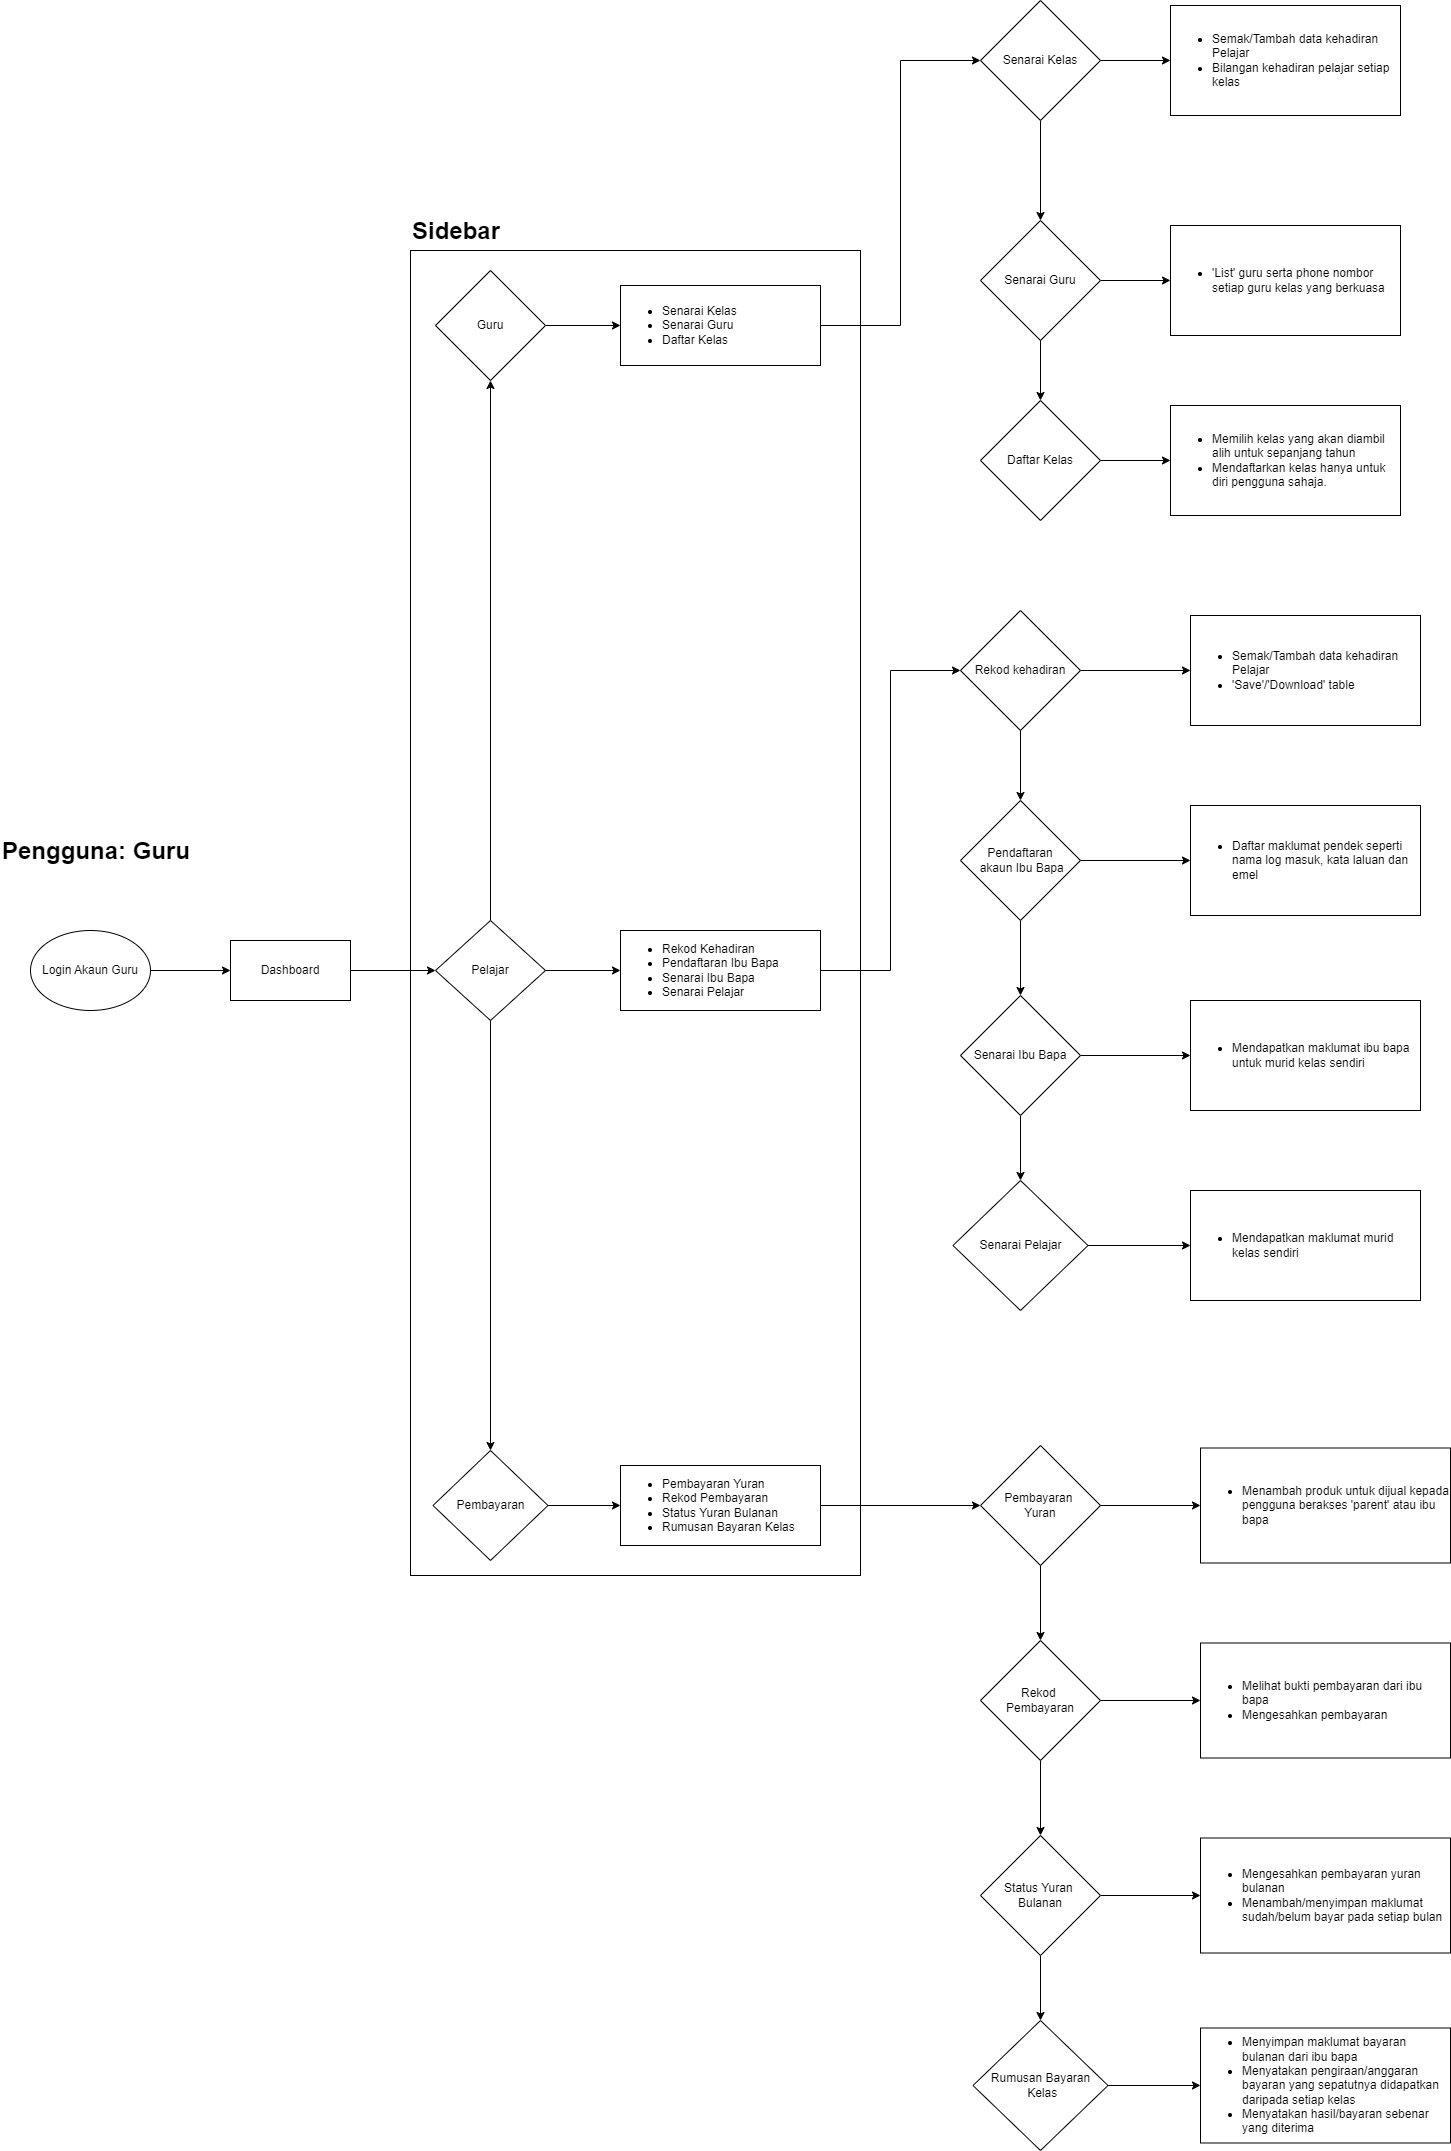

The diagram above was exported from draw.io. Its source (the exported page's mxGraphModel, read from the mxfile embedded in the PNG):
<mxGraphModel dx="4933" dy="3070" grid="1" gridSize="10" guides="1" tooltips="1" connect="1" arrows="1" fold="1" page="1" pageScale="1" pageWidth="850" pageHeight="1100" math="0" shadow="0">
  <root>
    <mxCell id="0" />
    <mxCell id="1" parent="0" />
    <mxCell id="2" value="" style="rounded=0;whiteSpace=wrap;html=1;" vertex="1" parent="1">
      <mxGeometry x="400" y="-440" width="450" height="1325" as="geometry" />
    </mxCell>
    <mxCell id="3" value="" style="edgeStyle=orthogonalEdgeStyle;rounded=0;orthogonalLoop=1;jettySize=auto;html=1;" edge="1" source="4" target="6" parent="1">
      <mxGeometry relative="1" as="geometry" />
    </mxCell>
    <mxCell id="4" value="Login Akaun Guru" style="ellipse;whiteSpace=wrap;html=1;" vertex="1" parent="1">
      <mxGeometry x="20" y="240" width="120" height="80" as="geometry" />
    </mxCell>
    <mxCell id="5" value="" style="edgeStyle=orthogonalEdgeStyle;rounded=0;orthogonalLoop=1;jettySize=auto;html=1;" edge="1" source="6" target="10" parent="1">
      <mxGeometry relative="1" as="geometry" />
    </mxCell>
    <mxCell id="6" value="Dashboard" style="whiteSpace=wrap;html=1;" vertex="1" parent="1">
      <mxGeometry x="220" y="250" width="120" height="60" as="geometry" />
    </mxCell>
    <mxCell id="7" value="" style="edgeStyle=orthogonalEdgeStyle;rounded=0;orthogonalLoop=1;jettySize=auto;html=1;" edge="1" source="10" target="12" parent="1">
      <mxGeometry relative="1" as="geometry" />
    </mxCell>
    <mxCell id="8" value="" style="edgeStyle=orthogonalEdgeStyle;rounded=0;orthogonalLoop=1;jettySize=auto;html=1;" edge="1" source="10" target="14" parent="1">
      <mxGeometry relative="1" as="geometry" />
    </mxCell>
    <mxCell id="9" value="" style="edgeStyle=orthogonalEdgeStyle;rounded=0;orthogonalLoop=1;jettySize=auto;html=1;" edge="1" source="10" target="16" parent="1">
      <mxGeometry relative="1" as="geometry" />
    </mxCell>
    <mxCell id="10" value="Pelajar" style="rhombus;whiteSpace=wrap;html=1;" vertex="1" parent="1">
      <mxGeometry x="425" y="230" width="110" height="100" as="geometry" />
    </mxCell>
    <mxCell id="11" style="edgeStyle=orthogonalEdgeStyle;rounded=0;orthogonalLoop=1;jettySize=auto;html=1;entryX=0;entryY=0.5;entryDx=0;entryDy=0;" edge="1" source="12" target="33" parent="1">
      <mxGeometry relative="1" as="geometry" />
    </mxCell>
    <mxCell id="12" value="Guru" style="rhombus;whiteSpace=wrap;html=1;" vertex="1" parent="1">
      <mxGeometry x="425" y="-420" width="110" height="110" as="geometry" />
    </mxCell>
    <mxCell id="13" style="edgeStyle=orthogonalEdgeStyle;rounded=0;orthogonalLoop=1;jettySize=auto;html=1;entryX=0;entryY=0.5;entryDx=0;entryDy=0;" edge="1" source="14" target="35" parent="1">
      <mxGeometry relative="1" as="geometry" />
    </mxCell>
    <mxCell id="14" value="Pembayaran" style="rhombus;whiteSpace=wrap;html=1;" vertex="1" parent="1">
      <mxGeometry x="422.5" y="760" width="115" height="110" as="geometry" />
    </mxCell>
    <mxCell id="15" value="" style="edgeStyle=orthogonalEdgeStyle;rounded=0;orthogonalLoop=1;jettySize=auto;html=1;entryX=0;entryY=0.5;entryDx=0;entryDy=0;exitX=1;exitY=0.5;exitDx=0;exitDy=0;" edge="1" source="16" target="19" parent="1">
      <mxGeometry relative="1" as="geometry" />
    </mxCell>
    <mxCell id="16" value="&lt;ul&gt;&lt;li&gt;Rekod Kehadiran&lt;/li&gt;&lt;li&gt;Pendaftaran Ibu Bapa&lt;/li&gt;&lt;li&gt;Senarai Ibu Bapa&lt;/li&gt;&lt;li&gt;Senarai Pelajar&lt;/li&gt;&lt;/ul&gt;" style="whiteSpace=wrap;html=1;align=left;" vertex="1" parent="1">
      <mxGeometry x="610" y="240" width="200" height="80" as="geometry" />
    </mxCell>
    <mxCell id="17" value="" style="edgeStyle=orthogonalEdgeStyle;rounded=0;orthogonalLoop=1;jettySize=auto;html=1;" edge="1" source="19" target="28" parent="1">
      <mxGeometry relative="1" as="geometry" />
    </mxCell>
    <mxCell id="18" value="" style="edgeStyle=orthogonalEdgeStyle;rounded=0;orthogonalLoop=1;jettySize=auto;html=1;" edge="1" source="19" target="22" parent="1">
      <mxGeometry relative="1" as="geometry" />
    </mxCell>
    <mxCell id="19" value="Rekod kehadiran" style="rhombus;whiteSpace=wrap;html=1;align=center;" vertex="1" parent="1">
      <mxGeometry x="950" y="-80" width="120" height="120" as="geometry" />
    </mxCell>
    <mxCell id="20" value="" style="edgeStyle=orthogonalEdgeStyle;rounded=0;orthogonalLoop=1;jettySize=auto;html=1;entryX=0;entryY=0.5;entryDx=0;entryDy=0;" edge="1" source="22" target="29" parent="1">
      <mxGeometry relative="1" as="geometry">
        <mxPoint x="1150" y="170" as="targetPoint" />
      </mxGeometry>
    </mxCell>
    <mxCell id="21" value="" style="edgeStyle=orthogonalEdgeStyle;rounded=0;orthogonalLoop=1;jettySize=auto;html=1;" edge="1" source="22" target="25" parent="1">
      <mxGeometry relative="1" as="geometry" />
    </mxCell>
    <mxCell id="22" value="Pendaftaran&lt;div&gt;&amp;nbsp;akaun Ibu Bapa&lt;/div&gt;" style="rhombus;whiteSpace=wrap;html=1;align=center;" vertex="1" parent="1">
      <mxGeometry x="950" y="110" width="120" height="120" as="geometry" />
    </mxCell>
    <mxCell id="23" style="edgeStyle=orthogonalEdgeStyle;rounded=0;orthogonalLoop=1;jettySize=auto;html=1;entryX=0;entryY=0.5;entryDx=0;entryDy=0;" edge="1" source="25" target="30" parent="1">
      <mxGeometry relative="1" as="geometry" />
    </mxCell>
    <mxCell id="24" value="" style="edgeStyle=orthogonalEdgeStyle;rounded=0;orthogonalLoop=1;jettySize=auto;html=1;" edge="1" source="25" target="27" parent="1">
      <mxGeometry relative="1" as="geometry" />
    </mxCell>
    <mxCell id="25" value="Senarai Ibu Bapa" style="rhombus;whiteSpace=wrap;html=1;align=center;" vertex="1" parent="1">
      <mxGeometry x="950" y="305" width="120" height="120" as="geometry" />
    </mxCell>
    <mxCell id="26" style="edgeStyle=orthogonalEdgeStyle;rounded=0;orthogonalLoop=1;jettySize=auto;html=1;entryX=0;entryY=0.5;entryDx=0;entryDy=0;" edge="1" source="27" target="31" parent="1">
      <mxGeometry relative="1" as="geometry" />
    </mxCell>
    <mxCell id="27" value="Senarai Pelajar" style="rhombus;whiteSpace=wrap;html=1;align=center;" vertex="1" parent="1">
      <mxGeometry x="942.5" y="490" width="135" height="130" as="geometry" />
    </mxCell>
    <mxCell id="28" value="&lt;ul&gt;&lt;li&gt;Semak/Tambah data kehadiran Pelajar&lt;/li&gt;&lt;li&gt;'Save'/'Download' table&lt;/li&gt;&lt;/ul&gt;" style="whiteSpace=wrap;html=1;align=left;" vertex="1" parent="1">
      <mxGeometry x="1180" y="-75" width="230" height="110" as="geometry" />
    </mxCell>
    <mxCell id="29" value="&lt;ul&gt;&lt;li&gt;Daftar maklumat pendek seperti nama log masuk, kata laluan dan emel&amp;nbsp;&lt;/li&gt;&lt;/ul&gt;" style="whiteSpace=wrap;html=1;align=left;" vertex="1" parent="1">
      <mxGeometry x="1180" y="115" width="230" height="110" as="geometry" />
    </mxCell>
    <mxCell id="30" value="&lt;ul&gt;&lt;li&gt;Mendapatkan maklumat ibu bapa untuk murid kelas sendiri&lt;/li&gt;&lt;/ul&gt;" style="whiteSpace=wrap;html=1;align=left;" vertex="1" parent="1">
      <mxGeometry x="1180" y="310" width="230" height="110" as="geometry" />
    </mxCell>
    <mxCell id="31" value="&lt;ul&gt;&lt;li&gt;Mendapatkan maklumat murid kelas sendiri&lt;/li&gt;&lt;/ul&gt;" style="whiteSpace=wrap;html=1;align=left;" vertex="1" parent="1">
      <mxGeometry x="1180" y="500" width="230" height="110" as="geometry" />
    </mxCell>
    <mxCell id="32" style="edgeStyle=orthogonalEdgeStyle;rounded=0;orthogonalLoop=1;jettySize=auto;html=1;entryX=0;entryY=0.5;entryDx=0;entryDy=0;" edge="1" source="33" target="38" parent="1">
      <mxGeometry relative="1" as="geometry" />
    </mxCell>
    <mxCell id="33" value="&lt;ul&gt;&lt;li&gt;Senarai Kelas&lt;/li&gt;&lt;li&gt;Senarai Guru&lt;/li&gt;&lt;li&gt;Daftar Kelas&lt;/li&gt;&lt;/ul&gt;" style="whiteSpace=wrap;html=1;align=left;" vertex="1" parent="1">
      <mxGeometry x="610" y="-405" width="200" height="80" as="geometry" />
    </mxCell>
    <mxCell id="34" style="edgeStyle=orthogonalEdgeStyle;rounded=0;orthogonalLoop=1;jettySize=auto;html=1;exitX=1;exitY=0.5;exitDx=0;exitDy=0;entryX=0;entryY=0.5;entryDx=0;entryDy=0;" edge="1" source="35" target="49" parent="1">
      <mxGeometry relative="1" as="geometry">
        <mxPoint x="970" y="815" as="targetPoint" />
      </mxGeometry>
    </mxCell>
    <mxCell id="35" value="&lt;ul&gt;&lt;li&gt;Pembayaran Yuran&lt;/li&gt;&lt;li&gt;Rekod Pembayaran&lt;/li&gt;&lt;li&gt;Status Yuran Bulanan&lt;/li&gt;&lt;li&gt;Rumusan Bayaran Kelas&lt;/li&gt;&lt;/ul&gt;" style="whiteSpace=wrap;html=1;align=left;" vertex="1" parent="1">
      <mxGeometry x="610" y="775" width="200" height="80" as="geometry" />
    </mxCell>
    <mxCell id="36" value="" style="edgeStyle=orthogonalEdgeStyle;rounded=0;orthogonalLoop=1;jettySize=auto;html=1;" edge="1" source="38" target="41" parent="1">
      <mxGeometry relative="1" as="geometry" />
    </mxCell>
    <mxCell id="37" value="" style="edgeStyle=orthogonalEdgeStyle;rounded=0;orthogonalLoop=1;jettySize=auto;html=1;" edge="1" source="38" target="44" parent="1">
      <mxGeometry relative="1" as="geometry" />
    </mxCell>
    <mxCell id="38" value="Senarai Kelas" style="rhombus;whiteSpace=wrap;html=1;align=center;" vertex="1" parent="1">
      <mxGeometry x="970" y="-690" width="120" height="120" as="geometry" />
    </mxCell>
    <mxCell id="39" value="" style="edgeStyle=orthogonalEdgeStyle;rounded=0;orthogonalLoop=1;jettySize=auto;html=1;" edge="1" source="41" target="43" parent="1">
      <mxGeometry relative="1" as="geometry" />
    </mxCell>
    <mxCell id="40" value="" style="edgeStyle=orthogonalEdgeStyle;rounded=0;orthogonalLoop=1;jettySize=auto;html=1;" edge="1" source="41" target="45" parent="1">
      <mxGeometry relative="1" as="geometry" />
    </mxCell>
    <mxCell id="41" value="Senarai Guru" style="rhombus;whiteSpace=wrap;html=1;align=center;" vertex="1" parent="1">
      <mxGeometry x="970" y="-470" width="120" height="120" as="geometry" />
    </mxCell>
    <mxCell id="42" value="" style="edgeStyle=orthogonalEdgeStyle;rounded=0;orthogonalLoop=1;jettySize=auto;html=1;" edge="1" source="43" target="46" parent="1">
      <mxGeometry relative="1" as="geometry" />
    </mxCell>
    <mxCell id="43" value="Daftar Kelas" style="rhombus;whiteSpace=wrap;html=1;align=center;" vertex="1" parent="1">
      <mxGeometry x="970" y="-290" width="120" height="120" as="geometry" />
    </mxCell>
    <mxCell id="44" value="&lt;ul&gt;&lt;li&gt;Semak/Tambah data kehadiran Pelajar&lt;/li&gt;&lt;li&gt;Bilangan kehadiran pelajar setiap kelas&lt;/li&gt;&lt;/ul&gt;" style="whiteSpace=wrap;html=1;align=left;" vertex="1" parent="1">
      <mxGeometry x="1160" y="-685" width="230" height="110" as="geometry" />
    </mxCell>
    <mxCell id="45" value="&lt;ul&gt;&lt;li&gt;'List' guru serta phone nombor setiap guru kelas yang berkuasa&lt;/li&gt;&lt;/ul&gt;" style="whiteSpace=wrap;html=1;align=left;" vertex="1" parent="1">
      <mxGeometry x="1160" y="-465" width="230" height="110" as="geometry" />
    </mxCell>
    <mxCell id="46" value="&lt;ul&gt;&lt;li&gt;Memilih kelas yang akan diambil alih untuk sepanjang tahun&lt;/li&gt;&lt;li&gt;Mendaftarkan kelas hanya untuk diri pengguna sahaja.&lt;/li&gt;&lt;/ul&gt;" style="whiteSpace=wrap;html=1;align=left;" vertex="1" parent="1">
      <mxGeometry x="1160" y="-285" width="230" height="110" as="geometry" />
    </mxCell>
    <mxCell id="47" value="" style="edgeStyle=orthogonalEdgeStyle;rounded=0;orthogonalLoop=1;jettySize=auto;html=1;" edge="1" source="49" target="52" parent="1">
      <mxGeometry relative="1" as="geometry" />
    </mxCell>
    <mxCell id="48" value="" style="edgeStyle=orthogonalEdgeStyle;rounded=0;orthogonalLoop=1;jettySize=auto;html=1;" edge="1" source="49" target="60" parent="1">
      <mxGeometry relative="1" as="geometry" />
    </mxCell>
    <mxCell id="49" value="Pembayaran&amp;nbsp;&lt;div&gt;Yuran&lt;/div&gt;" style="rhombus;whiteSpace=wrap;html=1;align=center;" vertex="1" parent="1">
      <mxGeometry x="970" y="755" width="120" height="120" as="geometry" />
    </mxCell>
    <mxCell id="50" value="" style="edgeStyle=orthogonalEdgeStyle;rounded=0;orthogonalLoop=1;jettySize=auto;html=1;" edge="1" source="52" target="55" parent="1">
      <mxGeometry relative="1" as="geometry" />
    </mxCell>
    <mxCell id="51" value="" style="edgeStyle=orthogonalEdgeStyle;rounded=0;orthogonalLoop=1;jettySize=auto;html=1;" edge="1" source="52" target="61" parent="1">
      <mxGeometry relative="1" as="geometry" />
    </mxCell>
    <mxCell id="52" value="Rekod&amp;nbsp;&lt;div&gt;Pembayaran&lt;/div&gt;" style="rhombus;whiteSpace=wrap;html=1;align=center;" vertex="1" parent="1">
      <mxGeometry x="970" y="950" width="120" height="120" as="geometry" />
    </mxCell>
    <mxCell id="53" value="" style="edgeStyle=orthogonalEdgeStyle;rounded=0;orthogonalLoop=1;jettySize=auto;html=1;" edge="1" source="55" target="57" parent="1">
      <mxGeometry relative="1" as="geometry" />
    </mxCell>
    <mxCell id="54" style="edgeStyle=orthogonalEdgeStyle;rounded=0;orthogonalLoop=1;jettySize=auto;html=1;entryX=0;entryY=0.5;entryDx=0;entryDy=0;" edge="1" source="55" target="62" parent="1">
      <mxGeometry relative="1" as="geometry" />
    </mxCell>
    <mxCell id="55" value="Status Yuran&amp;nbsp;&lt;div&gt;Bulanan&lt;/div&gt;" style="rhombus;whiteSpace=wrap;html=1;align=center;" vertex="1" parent="1">
      <mxGeometry x="970" y="1145" width="120" height="120" as="geometry" />
    </mxCell>
    <mxCell id="56" value="" style="edgeStyle=orthogonalEdgeStyle;rounded=0;orthogonalLoop=1;jettySize=auto;html=1;" edge="1" source="57" target="63" parent="1">
      <mxGeometry relative="1" as="geometry" />
    </mxCell>
    <mxCell id="57" value="Rumusan Bayaran&lt;div&gt;&amp;nbsp;Kelas&lt;/div&gt;" style="rhombus;whiteSpace=wrap;html=1;align=center;" vertex="1" parent="1">
      <mxGeometry x="962.5" y="1330" width="135" height="130" as="geometry" />
    </mxCell>
    <mxCell id="58" value="&lt;h1 style=&quot;margin-top: 0px;&quot;&gt;Sidebar&lt;/h1&gt;" style="text;html=1;whiteSpace=wrap;overflow=hidden;rounded=0;" vertex="1" parent="1">
      <mxGeometry x="400" y="-480" width="180" height="120" as="geometry" />
    </mxCell>
    <mxCell id="59" value="&lt;h1 style=&quot;margin-top: 0px;&quot;&gt;Pengguna: Guru&lt;/h1&gt;" style="text;html=1;whiteSpace=wrap;overflow=hidden;rounded=0;" vertex="1" parent="1">
      <mxGeometry x="-10" y="140" width="200" height="120" as="geometry" />
    </mxCell>
    <mxCell id="60" value="&lt;ul&gt;&lt;li&gt;Menambah produk untuk dijual kepada pengguna berakses 'parent' atau ibu bapa&lt;/li&gt;&lt;/ul&gt;" style="whiteSpace=wrap;html=1;align=left;" vertex="1" parent="1">
      <mxGeometry x="1190" y="757.5" width="250" height="115" as="geometry" />
    </mxCell>
    <mxCell id="61" value="&lt;ul&gt;&lt;li&gt;Melihat bukti pembayaran dari ibu bapa&lt;/li&gt;&lt;li&gt;Mengesahkan pembayaran&lt;/li&gt;&lt;/ul&gt;" style="whiteSpace=wrap;html=1;align=left;" vertex="1" parent="1">
      <mxGeometry x="1190" y="952.5" width="250" height="115" as="geometry" />
    </mxCell>
    <mxCell id="62" value="&lt;ul&gt;&lt;li&gt;Mengesahkan pembayaran yuran bulanan&lt;/li&gt;&lt;li&gt;Menambah/menyimpan maklumat sudah/belum bayar pada setiap bulan&lt;/li&gt;&lt;/ul&gt;" style="whiteSpace=wrap;html=1;align=left;" vertex="1" parent="1">
      <mxGeometry x="1190" y="1147.5" width="250" height="115" as="geometry" />
    </mxCell>
    <mxCell id="63" value="&lt;ul&gt;&lt;li&gt;Menyimpan maklumat bayaran bulanan dari ibu bapa&lt;/li&gt;&lt;li&gt;Menyatakan pengiraan/anggaran bayaran yang sepatutnya didapatkan daripada setiap kelas&lt;/li&gt;&lt;li&gt;Menyatakan hasil/bayaran sebenar yang diterima&lt;/li&gt;&lt;/ul&gt;" style="whiteSpace=wrap;html=1;align=left;" vertex="1" parent="1">
      <mxGeometry x="1190" y="1337.5" width="250" height="115" as="geometry" />
    </mxCell>
  </root>
</mxGraphModel>